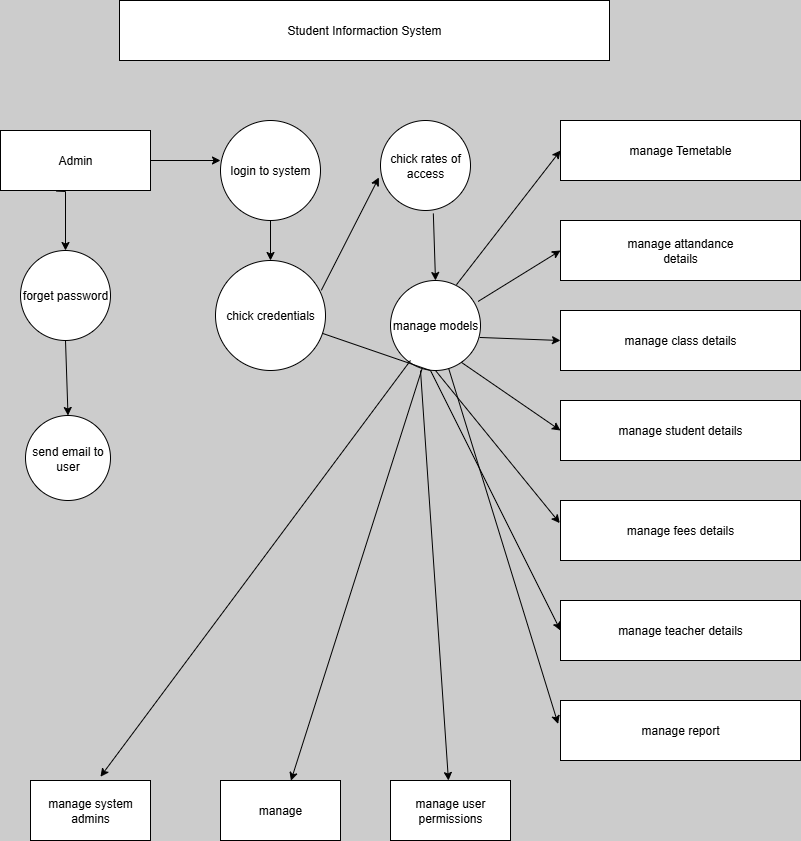

The diagram above was exported from draw.io. Its source (the exported page's mxGraphModel, read from the mxfile embedded in the PNG):
<mxGraphModel dx="1603" dy="865" grid="1" gridSize="10" guides="1" tooltips="1" connect="1" arrows="1" fold="1" page="1" pageScale="1" pageWidth="827" pageHeight="1169" background="light-dark(#CCCCCC,#121212)" math="0" shadow="0">
  <root>
    <mxCell id="0" />
    <mxCell id="1" parent="0" />
    <mxCell id="IjfftdBHo92nDBWDj9pk-1" value="Student Informaction System" style="rounded=0;whiteSpace=wrap;html=1;" parent="1" vertex="1">
      <mxGeometry x="169" y="60" width="490" height="60" as="geometry" />
    </mxCell>
    <mxCell id="IjfftdBHo92nDBWDj9pk-4" value="Admin" style="rounded=0;whiteSpace=wrap;html=1;" parent="1" vertex="1">
      <mxGeometry x="50" y="190" width="150" height="60" as="geometry" />
    </mxCell>
    <mxCell id="IjfftdBHo92nDBWDj9pk-5" value="login to system" style="ellipse;whiteSpace=wrap;html=1;aspect=fixed;" parent="1" vertex="1">
      <mxGeometry x="270" y="180" width="100" height="100" as="geometry" />
    </mxCell>
    <mxCell id="IjfftdBHo92nDBWDj9pk-6" value="chick rates of access" style="ellipse;whiteSpace=wrap;html=1;aspect=fixed;" parent="1" vertex="1">
      <mxGeometry x="430" y="180" width="90" height="90" as="geometry" />
    </mxCell>
    <mxCell id="IjfftdBHo92nDBWDj9pk-10" value="manage fees details" style="rounded=0;whiteSpace=wrap;html=1;" parent="1" vertex="1">
      <mxGeometry x="610" y="560" width="240" height="60" as="geometry" />
    </mxCell>
    <mxCell id="IjfftdBHo92nDBWDj9pk-11" value="manage student details" style="rounded=0;whiteSpace=wrap;html=1;" parent="1" vertex="1">
      <mxGeometry x="610" y="460" width="240" height="60" as="geometry" />
    </mxCell>
    <mxCell id="IjfftdBHo92nDBWDj9pk-12" value="manage class details" style="rounded=0;whiteSpace=wrap;html=1;" parent="1" vertex="1">
      <mxGeometry x="610" y="370" width="240" height="60" as="geometry" />
    </mxCell>
    <mxCell id="IjfftdBHo92nDBWDj9pk-13" value="manage attandance&lt;div&gt;details&lt;/div&gt;" style="rounded=0;whiteSpace=wrap;html=1;" parent="1" vertex="1">
      <mxGeometry x="610" y="280" width="240" height="60" as="geometry" />
    </mxCell>
    <mxCell id="IjfftdBHo92nDBWDj9pk-14" value="manage Temetable" style="rounded=0;whiteSpace=wrap;html=1;" parent="1" vertex="1">
      <mxGeometry x="610" y="180" width="240" height="60" as="geometry" />
    </mxCell>
    <mxCell id="IjfftdBHo92nDBWDj9pk-16" value="manage report" style="rounded=0;whiteSpace=wrap;html=1;" parent="1" vertex="1">
      <mxGeometry x="610" y="760" width="240" height="60" as="geometry" />
    </mxCell>
    <mxCell id="IjfftdBHo92nDBWDj9pk-17" value="manage teacher details" style="rounded=0;whiteSpace=wrap;html=1;" parent="1" vertex="1">
      <mxGeometry x="610" y="660" width="240" height="60" as="geometry" />
    </mxCell>
    <mxCell id="IjfftdBHo92nDBWDj9pk-18" value="forget password" style="ellipse;whiteSpace=wrap;html=1;aspect=fixed;" parent="1" vertex="1">
      <mxGeometry x="70" y="310" width="90" height="90" as="geometry" />
    </mxCell>
    <mxCell id="IjfftdBHo92nDBWDj9pk-19" value="chick credentials" style="ellipse;whiteSpace=wrap;html=1;aspect=fixed;" parent="1" vertex="1">
      <mxGeometry x="265" y="320" width="110" height="110" as="geometry" />
    </mxCell>
    <mxCell id="IjfftdBHo92nDBWDj9pk-20" value="manage models" style="ellipse;whiteSpace=wrap;html=1;aspect=fixed;" parent="1" vertex="1">
      <mxGeometry x="440" y="340" width="90" height="90" as="geometry" />
    </mxCell>
    <mxCell id="IjfftdBHo92nDBWDj9pk-21" value="send email to user" style="ellipse;whiteSpace=wrap;html=1;aspect=fixed;" parent="1" vertex="1">
      <mxGeometry x="75" y="475" width="85" height="85" as="geometry" />
    </mxCell>
    <mxCell id="IjfftdBHo92nDBWDj9pk-24" value="manage user permissions" style="rounded=0;whiteSpace=wrap;html=1;" parent="1" vertex="1">
      <mxGeometry x="440" y="840" width="120" height="60" as="geometry" />
    </mxCell>
    <mxCell id="IjfftdBHo92nDBWDj9pk-25" value="manage" style="rounded=0;whiteSpace=wrap;html=1;" parent="1" vertex="1">
      <mxGeometry x="270" y="840" width="120" height="60" as="geometry" />
    </mxCell>
    <mxCell id="IjfftdBHo92nDBWDj9pk-26" value="manage system&lt;div&gt;admins&lt;/div&gt;" style="rounded=0;whiteSpace=wrap;html=1;" parent="1" vertex="1">
      <mxGeometry x="80" y="840" width="120" height="60" as="geometry" />
    </mxCell>
    <mxCell id="IjfftdBHo92nDBWDj9pk-28" value="" style="endArrow=classic;html=1;rounded=0;entryX=-0.003;entryY=0.377;entryDx=0;entryDy=0;entryPerimeter=0;exitX=0.5;exitY=1;exitDx=0;exitDy=0;" parent="1" source="IjfftdBHo92nDBWDj9pk-20" target="IjfftdBHo92nDBWDj9pk-10" edge="1">
      <mxGeometry width="50" height="50" relative="1" as="geometry">
        <mxPoint x="390" y="500" as="sourcePoint" />
        <mxPoint x="440" y="450" as="targetPoint" />
      </mxGeometry>
    </mxCell>
    <mxCell id="IjfftdBHo92nDBWDj9pk-29" value="" style="endArrow=classic;html=1;rounded=0;exitX=0.787;exitY=0.909;exitDx=0;exitDy=0;exitPerimeter=0;entryX=0;entryY=0.5;entryDx=0;entryDy=0;" parent="1" source="IjfftdBHo92nDBWDj9pk-20" target="IjfftdBHo92nDBWDj9pk-11" edge="1">
      <mxGeometry width="50" height="50" relative="1" as="geometry">
        <mxPoint x="520" y="525" as="sourcePoint" />
        <mxPoint x="570" y="475" as="targetPoint" />
      </mxGeometry>
    </mxCell>
    <mxCell id="IjfftdBHo92nDBWDj9pk-30" value="" style="endArrow=classic;html=1;rounded=0;exitX=0.991;exitY=0.633;exitDx=0;exitDy=0;exitPerimeter=0;" parent="1" source="IjfftdBHo92nDBWDj9pk-20" edge="1">
      <mxGeometry width="50" height="50" relative="1" as="geometry">
        <mxPoint x="560" y="450" as="sourcePoint" />
        <mxPoint x="610" y="400" as="targetPoint" />
      </mxGeometry>
    </mxCell>
    <mxCell id="IjfftdBHo92nDBWDj9pk-31" value="" style="endArrow=classic;html=1;rounded=0;entryX=0;entryY=0.5;entryDx=0;entryDy=0;exitX=0.973;exitY=0.233;exitDx=0;exitDy=0;exitPerimeter=0;" parent="1" source="IjfftdBHo92nDBWDj9pk-20" target="IjfftdBHo92nDBWDj9pk-13" edge="1">
      <mxGeometry width="50" height="50" relative="1" as="geometry">
        <mxPoint x="390" y="500" as="sourcePoint" />
        <mxPoint x="440" y="450" as="targetPoint" />
      </mxGeometry>
    </mxCell>
    <mxCell id="IjfftdBHo92nDBWDj9pk-32" value="" style="endArrow=classic;html=1;rounded=0;entryX=0;entryY=0.5;entryDx=0;entryDy=0;exitX=0.733;exitY=0.047;exitDx=0;exitDy=0;exitPerimeter=0;" parent="1" source="IjfftdBHo92nDBWDj9pk-20" target="IjfftdBHo92nDBWDj9pk-14" edge="1">
      <mxGeometry width="50" height="50" relative="1" as="geometry">
        <mxPoint x="390" y="500" as="sourcePoint" />
        <mxPoint x="440" y="450" as="targetPoint" />
      </mxGeometry>
    </mxCell>
    <mxCell id="IjfftdBHo92nDBWDj9pk-33" value="" style="endArrow=classic;html=1;rounded=0;exitX=0.962;exitY=0.271;exitDx=0;exitDy=0;exitPerimeter=0;entryX=-0.018;entryY=0.633;entryDx=0;entryDy=0;entryPerimeter=0;" parent="1" source="IjfftdBHo92nDBWDj9pk-19" target="IjfftdBHo92nDBWDj9pk-6" edge="1">
      <mxGeometry width="50" height="50" relative="1" as="geometry">
        <mxPoint x="390" y="500" as="sourcePoint" />
        <mxPoint x="440" y="450" as="targetPoint" />
      </mxGeometry>
    </mxCell>
    <mxCell id="IjfftdBHo92nDBWDj9pk-34" value="" style="endArrow=classic;html=1;rounded=0;entryX=0.5;entryY=0;entryDx=0;entryDy=0;exitX=0.587;exitY=1.033;exitDx=0;exitDy=0;exitPerimeter=0;" parent="1" source="IjfftdBHo92nDBWDj9pk-6" target="IjfftdBHo92nDBWDj9pk-20" edge="1">
      <mxGeometry width="50" height="50" relative="1" as="geometry">
        <mxPoint x="390" y="380" as="sourcePoint" />
        <mxPoint x="440" y="330" as="targetPoint" />
      </mxGeometry>
    </mxCell>
    <mxCell id="IjfftdBHo92nDBWDj9pk-35" value="" style="endArrow=classic;html=1;rounded=0;exitX=0.5;exitY=1;exitDx=0;exitDy=0;entryX=0.5;entryY=0;entryDx=0;entryDy=0;" parent="1" source="IjfftdBHo92nDBWDj9pk-18" target="IjfftdBHo92nDBWDj9pk-21" edge="1">
      <mxGeometry width="50" height="50" relative="1" as="geometry">
        <mxPoint x="210" y="450" as="sourcePoint" />
        <mxPoint x="260" y="400" as="targetPoint" />
      </mxGeometry>
    </mxCell>
    <mxCell id="IjfftdBHo92nDBWDj9pk-36" value="" style="endArrow=classic;html=1;rounded=0;exitX=0.373;exitY=1.01;exitDx=0;exitDy=0;exitPerimeter=0;entryX=0.5;entryY=0;entryDx=0;entryDy=0;" parent="1" source="IjfftdBHo92nDBWDj9pk-4" target="IjfftdBHo92nDBWDj9pk-18" edge="1">
      <mxGeometry width="50" height="50" relative="1" as="geometry">
        <mxPoint x="215" y="335" as="sourcePoint" />
        <mxPoint x="120" y="300" as="targetPoint" />
        <Array as="points">
          <mxPoint x="115" y="251" />
        </Array>
      </mxGeometry>
    </mxCell>
    <mxCell id="IjfftdBHo92nDBWDj9pk-37" value="" style="endArrow=classic;html=1;rounded=0;exitX=0.5;exitY=1;exitDx=0;exitDy=0;entryX=0.5;entryY=0;entryDx=0;entryDy=0;" parent="1" source="IjfftdBHo92nDBWDj9pk-5" target="IjfftdBHo92nDBWDj9pk-19" edge="1">
      <mxGeometry width="50" height="50" relative="1" as="geometry">
        <mxPoint x="364" y="350" as="sourcePoint" />
        <mxPoint x="440" y="300" as="targetPoint" />
      </mxGeometry>
    </mxCell>
    <mxCell id="IjfftdBHo92nDBWDj9pk-38" value="" style="endArrow=classic;html=1;rounded=0;exitX=1;exitY=0.5;exitDx=0;exitDy=0;entryX=0;entryY=0.4;entryDx=0;entryDy=0;entryPerimeter=0;" parent="1" source="IjfftdBHo92nDBWDj9pk-4" target="IjfftdBHo92nDBWDj9pk-5" edge="1">
      <mxGeometry width="50" height="50" relative="1" as="geometry">
        <mxPoint x="390" y="500" as="sourcePoint" />
        <mxPoint x="440" y="450" as="targetPoint" />
      </mxGeometry>
    </mxCell>
    <mxCell id="IjfftdBHo92nDBWDj9pk-42" value="" style="endArrow=classic;html=1;rounded=0;entryX=0;entryY=0.5;entryDx=0;entryDy=0;" parent="1" source="IjfftdBHo92nDBWDj9pk-19" target="IjfftdBHo92nDBWDj9pk-17" edge="1">
      <mxGeometry width="50" height="50" relative="1" as="geometry">
        <mxPoint x="290" y="570" as="sourcePoint" />
        <mxPoint x="340" y="520" as="targetPoint" />
        <Array as="points">
          <mxPoint x="480" y="430" />
        </Array>
      </mxGeometry>
    </mxCell>
    <mxCell id="IjfftdBHo92nDBWDj9pk-46" value="" style="endArrow=classic;html=1;rounded=0;entryX=-0.01;entryY=0.39;entryDx=0;entryDy=0;entryPerimeter=0;" parent="1" source="IjfftdBHo92nDBWDj9pk-20" target="IjfftdBHo92nDBWDj9pk-16" edge="1">
      <mxGeometry width="50" height="50" relative="1" as="geometry">
        <mxPoint x="480" y="610" as="sourcePoint" />
        <mxPoint x="530" y="560" as="targetPoint" />
      </mxGeometry>
    </mxCell>
    <mxCell id="KXrdhtAJhyT0ttPMVr92-2" value="" style="endArrow=classic;html=1;rounded=0;" edge="1" parent="1" target="IjfftdBHo92nDBWDj9pk-24">
      <mxGeometry width="50" height="50" relative="1" as="geometry">
        <mxPoint x="470" y="430" as="sourcePoint" />
        <mxPoint x="560" y="510" as="targetPoint" />
      </mxGeometry>
    </mxCell>
    <mxCell id="KXrdhtAJhyT0ttPMVr92-3" value="" style="endArrow=classic;html=1;rounded=0;entryX=0.583;entryY=-0.063;entryDx=0;entryDy=0;entryPerimeter=0;" edge="1" parent="1" target="IjfftdBHo92nDBWDj9pk-26">
      <mxGeometry width="50" height="50" relative="1" as="geometry">
        <mxPoint x="460" y="420" as="sourcePoint" />
        <mxPoint x="560" y="670" as="targetPoint" />
      </mxGeometry>
    </mxCell>
    <mxCell id="KXrdhtAJhyT0ttPMVr92-4" value="" style="endArrow=classic;html=1;rounded=0;exitX=0.351;exitY=0.98;exitDx=0;exitDy=0;exitPerimeter=0;entryX=0.587;entryY=0.003;entryDx=0;entryDy=0;entryPerimeter=0;" edge="1" parent="1" source="IjfftdBHo92nDBWDj9pk-20" target="IjfftdBHo92nDBWDj9pk-25">
      <mxGeometry width="50" height="50" relative="1" as="geometry">
        <mxPoint x="510" y="720" as="sourcePoint" />
        <mxPoint x="560" y="670" as="targetPoint" />
      </mxGeometry>
    </mxCell>
  </root>
</mxGraphModel>